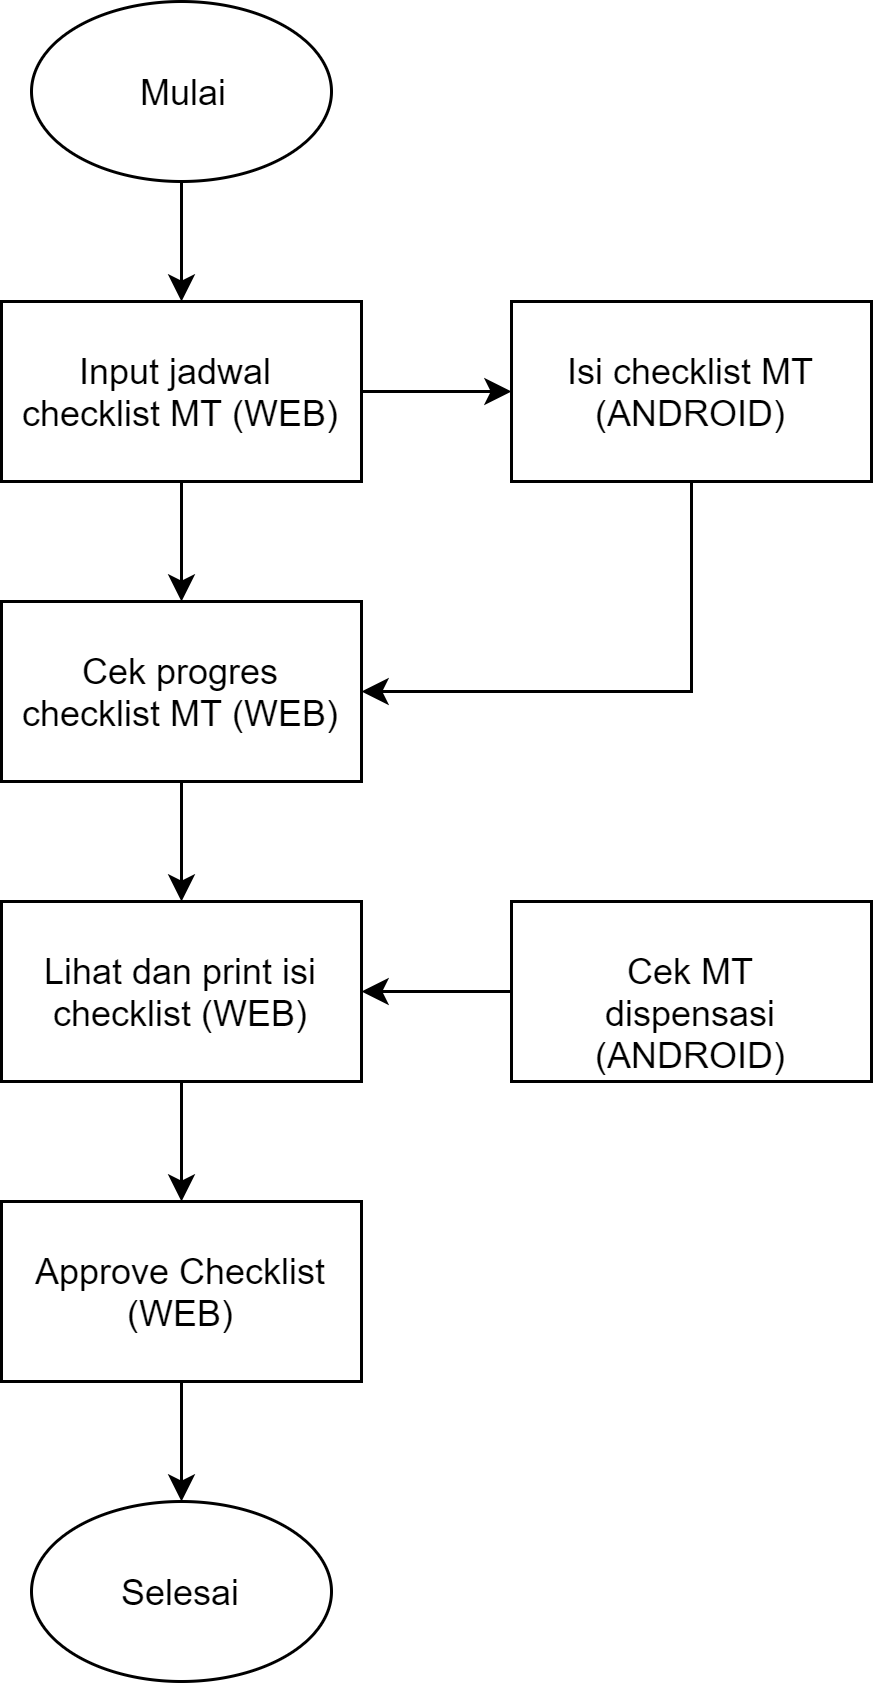

The diagram above was exported from draw.io. Its source (the exported page's mxGraphModel, read from the mxfile embedded in the PNG):
<mxGraphModel dx="868" dy="443" grid="1" gridSize="10" guides="1" tooltips="1" connect="1" arrows="1" fold="1" page="1" pageScale="1" pageWidth="850" pageHeight="1100" math="0" shadow="0">
  <root>
    <mxCell id="0" />
    <mxCell id="1" parent="0" />
    <mxCell id="xSd4Vz0H-j5Ux47VjCLL-6" style="edgeStyle=orthogonalEdgeStyle;rounded=0;orthogonalLoop=1;jettySize=auto;html=1;exitX=1;exitY=0.5;exitDx=0;exitDy=0;entryX=0;entryY=0.5;entryDx=0;entryDy=0;" edge="1" parent="1" source="xSd4Vz0H-j5Ux47VjCLL-1" target="xSd4Vz0H-j5Ux47VjCLL-4">
      <mxGeometry relative="1" as="geometry" />
    </mxCell>
    <mxCell id="xSd4Vz0H-j5Ux47VjCLL-7" style="edgeStyle=orthogonalEdgeStyle;rounded=0;orthogonalLoop=1;jettySize=auto;html=1;exitX=0.5;exitY=1;exitDx=0;exitDy=0;entryX=0.5;entryY=0;entryDx=0;entryDy=0;" edge="1" parent="1" source="xSd4Vz0H-j5Ux47VjCLL-1" target="xSd4Vz0H-j5Ux47VjCLL-3">
      <mxGeometry relative="1" as="geometry" />
    </mxCell>
    <mxCell id="xSd4Vz0H-j5Ux47VjCLL-1" value="Input jadwal&amp;nbsp;&lt;br&gt;checklist MT (WEB)" style="rounded=0;whiteSpace=wrap;html=1;" vertex="1" parent="1">
      <mxGeometry x="260" y="160" width="120" height="60" as="geometry" />
    </mxCell>
    <mxCell id="xSd4Vz0H-j5Ux47VjCLL-5" style="edgeStyle=orthogonalEdgeStyle;rounded=0;orthogonalLoop=1;jettySize=auto;html=1;exitX=0.5;exitY=1;exitDx=0;exitDy=0;entryX=0.5;entryY=0;entryDx=0;entryDy=0;" edge="1" parent="1" source="xSd4Vz0H-j5Ux47VjCLL-2" target="xSd4Vz0H-j5Ux47VjCLL-1">
      <mxGeometry relative="1" as="geometry" />
    </mxCell>
    <mxCell id="xSd4Vz0H-j5Ux47VjCLL-2" value="Mulai" style="ellipse;whiteSpace=wrap;html=1;" vertex="1" parent="1">
      <mxGeometry x="270" y="60" width="100" height="60" as="geometry" />
    </mxCell>
    <mxCell id="xSd4Vz0H-j5Ux47VjCLL-10" style="edgeStyle=orthogonalEdgeStyle;rounded=0;orthogonalLoop=1;jettySize=auto;html=1;exitX=0.5;exitY=1;exitDx=0;exitDy=0;" edge="1" parent="1" source="xSd4Vz0H-j5Ux47VjCLL-3" target="xSd4Vz0H-j5Ux47VjCLL-9">
      <mxGeometry relative="1" as="geometry" />
    </mxCell>
    <mxCell id="xSd4Vz0H-j5Ux47VjCLL-3" value="Cek progres&lt;br&gt;checklist MT (WEB)" style="rounded=0;whiteSpace=wrap;html=1;" vertex="1" parent="1">
      <mxGeometry x="260" y="260" width="120" height="60" as="geometry" />
    </mxCell>
    <mxCell id="xSd4Vz0H-j5Ux47VjCLL-8" style="edgeStyle=orthogonalEdgeStyle;rounded=0;orthogonalLoop=1;jettySize=auto;html=1;exitX=0.5;exitY=1;exitDx=0;exitDy=0;entryX=1;entryY=0.5;entryDx=0;entryDy=0;" edge="1" parent="1" source="xSd4Vz0H-j5Ux47VjCLL-4" target="xSd4Vz0H-j5Ux47VjCLL-3">
      <mxGeometry relative="1" as="geometry" />
    </mxCell>
    <mxCell id="xSd4Vz0H-j5Ux47VjCLL-4" value="Isi checklist MT (ANDROID)" style="rounded=0;whiteSpace=wrap;html=1;" vertex="1" parent="1">
      <mxGeometry x="430" y="160" width="120" height="60" as="geometry" />
    </mxCell>
    <mxCell id="xSd4Vz0H-j5Ux47VjCLL-15" style="edgeStyle=orthogonalEdgeStyle;rounded=0;orthogonalLoop=1;jettySize=auto;html=1;exitX=0.5;exitY=1;exitDx=0;exitDy=0;" edge="1" parent="1" source="xSd4Vz0H-j5Ux47VjCLL-9" target="xSd4Vz0H-j5Ux47VjCLL-14">
      <mxGeometry relative="1" as="geometry" />
    </mxCell>
    <mxCell id="xSd4Vz0H-j5Ux47VjCLL-9" value="Lihat dan print isi checklist (WEB)" style="rounded=0;whiteSpace=wrap;html=1;" vertex="1" parent="1">
      <mxGeometry x="260" y="360" width="120" height="60" as="geometry" />
    </mxCell>
    <mxCell id="xSd4Vz0H-j5Ux47VjCLL-16" style="edgeStyle=orthogonalEdgeStyle;rounded=0;orthogonalLoop=1;jettySize=auto;html=1;exitX=0;exitY=0.5;exitDx=0;exitDy=0;entryX=1;entryY=0.5;entryDx=0;entryDy=0;" edge="1" parent="1" source="xSd4Vz0H-j5Ux47VjCLL-11" target="xSd4Vz0H-j5Ux47VjCLL-9">
      <mxGeometry relative="1" as="geometry" />
    </mxCell>
    <mxCell id="xSd4Vz0H-j5Ux47VjCLL-11" value="Cek MT dispensasi&lt;br&gt;(ANDROID)" style="rounded=0;whiteSpace=wrap;html=1;" vertex="1" parent="1">
      <mxGeometry x="430" y="360" width="120" height="60" as="geometry" />
    </mxCell>
    <mxCell id="xSd4Vz0H-j5Ux47VjCLL-19" style="edgeStyle=orthogonalEdgeStyle;rounded=0;orthogonalLoop=1;jettySize=auto;html=1;exitX=0.5;exitY=1;exitDx=0;exitDy=0;" edge="1" parent="1" source="xSd4Vz0H-j5Ux47VjCLL-14" target="xSd4Vz0H-j5Ux47VjCLL-18">
      <mxGeometry relative="1" as="geometry" />
    </mxCell>
    <mxCell id="xSd4Vz0H-j5Ux47VjCLL-14" value="Approve Checklist (WEB)" style="rounded=0;whiteSpace=wrap;html=1;" vertex="1" parent="1">
      <mxGeometry x="260" y="460" width="120" height="60" as="geometry" />
    </mxCell>
    <mxCell id="xSd4Vz0H-j5Ux47VjCLL-18" value="Selesai" style="ellipse;whiteSpace=wrap;html=1;" vertex="1" parent="1">
      <mxGeometry x="270" y="560" width="100" height="60" as="geometry" />
    </mxCell>
  </root>
</mxGraphModel>